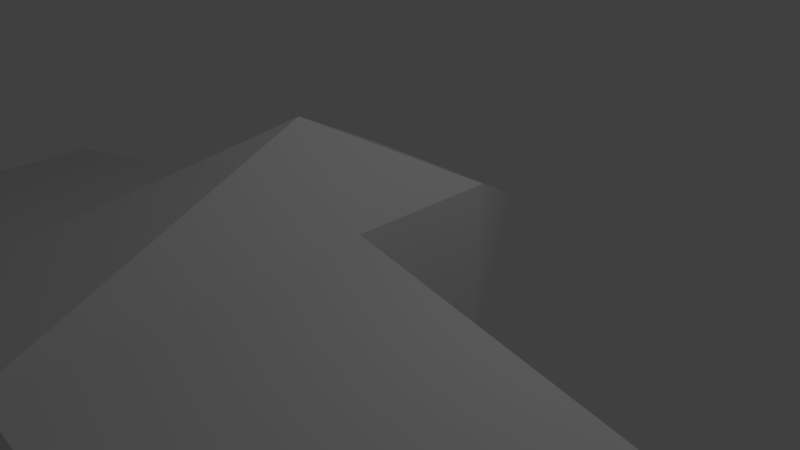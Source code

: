 # Source: simplePlane.blend  (saved by Blender 2.78.0; exported with 4.5.12 LTS)
import bpy
from mathutils import Matrix  # noqa: F401  (used for matrix-valued properties, if any)

bpy.ops.wm.read_factory_settings(use_empty=True)
scene = bpy.context.scene
scene.name = 'Scene'

# ---- collections
col_collection_1 = bpy.data.collections.new('Collection 1'); scene.collection.children.link(col_collection_1)

# ---- world
world_world = bpy.data.worlds.new('World'); scene.world = world_world
world_world.color = (0.05088, 0.05088, 0.05088)
world_world.use_sun_shadow = False
world_world.sun_shadow_jitter_overblur = 0.0
world_world.cycles.sampling_method = 'MANUAL'

# ---- cameras
cam_camera = bpy.data.cameras.new('Camera')
cam_camera.clip_end = 100.0
cam_camera.lens = 35.0
cam_camera.sensor_width = 32.0
cam_camera.sensor_height = 18.0
cam_camera.ortho_scale = 7.314
cam_camera.dof.focus_distance = 0.0
cam_camera.dof.aperture_fstop = 128.0

# ---- lights
light_lamp = bpy.data.lights.new('Lamp', 'POINT')
light_lamp.transmission_factor = 0.0
light_lamp.cutoff_distance = 30.0
light_lamp.energy = 100.0
light_lamp.shadow_buffer_clip_start = 1.001
light_lamp.shadow_soft_size = 0.1
light_lamp.shadow_maximum_resolution = 0.006
light_lamp.use_absolute_resolution = True

# ---- meshes
me_cube_002 = bpy.data.meshes.new('Cube.002')
me_cube_002.from_pydata([(-1.0, -1.0, -1.0), (-1.0, -1.0, 1.0), (-1.0, 1.0, -1.0), (-1.0, 1.0, 1.0), (1.0, -1.0, -1.0), (1.0, -1.0, 1.0), (1.0, 1.0, -1.0), (1.0, 1.0, 1.0), (0.0, 2.751, 0.0), (-1.0, -5.092, -1.0), (-1.0, -5.092, 1.0), (1.0, -5.092, 1.0), (1.0, -5.092, -1.0), (-1.0, -6.365, -1.0), (1.0, -6.365, -1.0), (-1.0, -8.276, -1.0), (1.0, -8.276, -1.0), (0.0, -1.0, 2.1), (1.0, -6.365, 1.0), (-1.0, -6.365, 1.0), (1.0, -8.276, 1.0), (-1.0, -8.276, 1.0), (0.0, -6.365, 2.2), (0.0, -8.276, 2.2), (3.0, -6.365, 0.0), (3.0, -8.276, 0.0), (-3.0, -6.365, 0.0), (-3.0, -8.276, 0.0), (6.0, -1.0, 0.0), (6.0, -5.092, 0.0), (-6.0, -1.0, 0.0), (-6.0, -5.092, 0.0)], [], [(0, 1, 3, 2), (3, 7, 8), (6, 7, 5, 4), (3, 1, 17), (2, 6, 4, 0), (1, 10, 17), (2, 3, 8), (7, 6, 8), (6, 2, 8), (9, 12, 14, 13), (4, 5, 28), (10, 1, 30, 31), (0, 4, 12, 9), (10, 9, 13, 19), (11, 10, 19, 18), (12, 11, 18, 14), (16, 20, 21, 15), (16, 14, 24, 25), (13, 14, 16, 15), (21, 19, 26, 27), (7, 3, 17), (11, 5, 17), (10, 11, 17), (5, 7, 17), (21, 20, 23), (19, 21, 23, 22), (18, 19, 22), (20, 18, 22, 23), (14, 18, 24), (18, 20, 25, 24), (20, 16, 25), (15, 21, 27), (13, 15, 27, 26), (19, 13, 26), (5, 11, 29, 28), (11, 12, 29), (12, 4, 28, 29), (9, 10, 31), (0, 9, 31, 30), (1, 0, 30)])
me_cube_002.use_remesh_preserve_volume = False
me_cube_002.use_remesh_preserve_attributes = False
me_cube_002.use_mirror_vertex_groups = False
me_cube_002.update()

# ---- objects
ob_cube = bpy.data.objects.new('Cube', me_cube_002)
ob_lamp = bpy.data.objects.new('Lamp', light_lamp)
ob_camera = bpy.data.objects.new('Camera', cam_camera)

# ---- transforms, parenting, visibility, modifiers, constraints
ob_cube.location = (0.0, 0.0, 0.0)
ob_cube.lineart.crease_threshold = 0.0
ob_lamp.location = (4.076, 1.005, 5.904)
ob_lamp.rotation_euler = (0.6503, 0.05522, 1.866)
ob_lamp.lock_rotations_4d = False
ob_lamp.empty_display_type = 'ARROWS'
ob_lamp.color = (0.0, 0.0, 0.0, 0.0)
ob_lamp.lineart.crease_threshold = 0.0
ob_camera.location = (7.481, -6.508, 5.344)
ob_camera.rotation_euler = (1.109, 0.0, 0.8149)
ob_camera.lock_rotations_4d = False
ob_camera.empty_display_type = 'ARROWS'
ob_camera.color = (0.0, 0.0, 0.0, 0.0)
ob_camera.display_type = 'WIRE'
ob_camera.lineart.crease_threshold = 0.0

# ---- collection membership
col_collection_1.objects.link(ob_cube)
col_collection_1.objects.link(ob_lamp)
col_collection_1.objects.link(ob_camera)

# ---- scene / render settings (as saved in the file)
scene.camera = ob_camera
scene.frame_start = 1; scene.frame_end = 250; scene.frame_set(1)
scene.render.engine = 'BLENDER_EEVEE_NEXT'
scene.render.resolution_percentage = 50
scene.render.dither_intensity = 0.0
scene.cycles.use_denoising = False
scene.cycles.samples = 128
scene.cycles.sampling_pattern = 'TABULATED_SOBOL'
scene.cycles.light_sampling_threshold = 0.0
scene.cycles.use_adaptive_sampling = False
scene.cycles.use_light_tree = False
scene.cycles.blur_glossy = 0.0
scene.cycles.sample_clamp_indirect = 0.0
scene.view_settings.view_transform = 'Standard'
bpy.context.view_layer.update()
